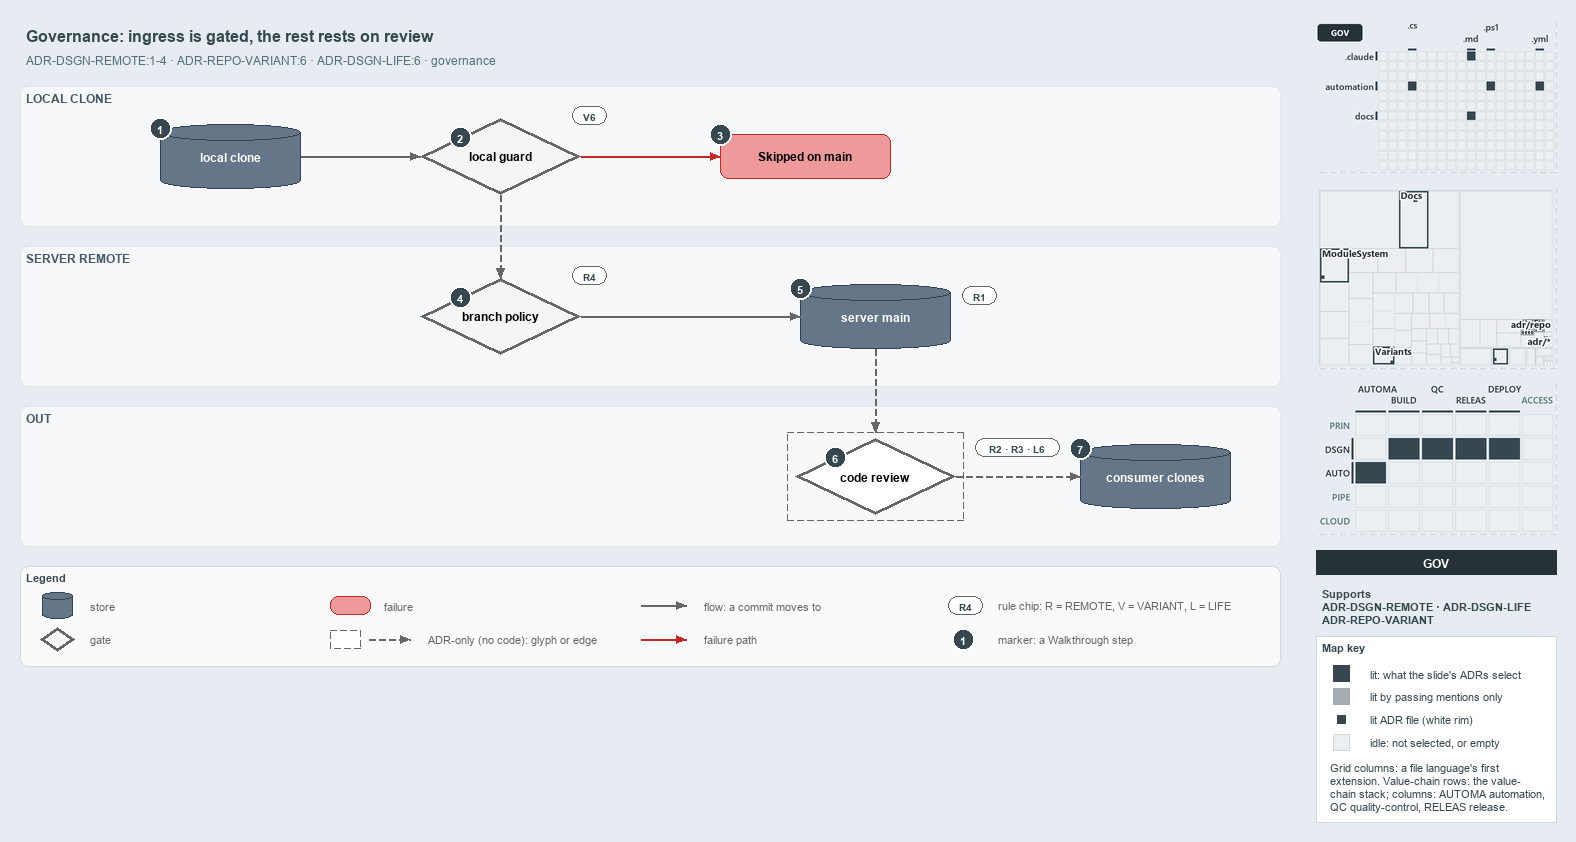

The diagram above was exported from draw.io. Its source (the exported page's mxGraphModel, read from the mxfile embedded in the PNG):
<mxGraphModel dx="1024" dy="768" grid="0" gridSize="10" guides="1" tooltips="1" connect="1" arrows="1" fold="1" page="1" pageScale="1" pageWidth="1572" pageHeight="680" background="#E6ECF2" math="0" shadow="0">
  <root>
    <mxCell id="0" />
    <mxCell id="1" parent="0" />
    <mxCell id="title" value="Governance: ingress is gated, the rest rests on review" style="text;html=1;align=left;verticalAlign=middle;fontSize=16;fontStyle=1;fontColor=#37474F;" vertex="1" parent="1">
      <mxGeometry x="20" y="14" width="1260" height="30" as="geometry" />
    </mxCell>
    <mxCell id="subtitle" value="ADR-DSGN-REMOTE:1-4 &amp;#183; ADR-REPO-VARIANT:6 &amp;#183; ADR-DSGN-LIFE:6 &amp;#183; governance" style="text;html=1;align=left;verticalAlign=middle;fontSize=12;fontColor=#546E7A;" vertex="1" parent="1">
      <mxGeometry x="20" y="44" width="1240" height="20" as="geometry" />
    </mxCell>
    <mxCell id="band-local" value="LOCAL CLONE" style="rounded=1;html=1;arcSize=3;fillColor=#F6F8FA;strokeColor=#E1E4E8;verticalAlign=top;align=left;spacingLeft=8;fontStyle=1;fontSize=12;fontColor=#455A64;" vertex="1" parent="1">
      <mxGeometry x="20" y="80" width="1260" height="140" as="geometry" />
    </mxCell>
    <mxCell id="band-server" value="SERVER REMOTE" style="rounded=1;html=1;arcSize=3;fillColor=#F6F8FA;strokeColor=#E1E4E8;verticalAlign=top;align=left;spacingLeft=8;fontStyle=1;fontSize=12;fontColor=#455A64;" vertex="1" parent="1">
      <mxGeometry x="20" y="240" width="1260" height="140" as="geometry" />
    </mxCell>
    <mxCell id="band-out" value="OUT" style="rounded=1;html=1;arcSize=3;fillColor=#F6F8FA;strokeColor=#E1E4E8;verticalAlign=top;align=left;spacingLeft=8;fontStyle=1;fontSize=12;fontColor=#455A64;" vertex="1" parent="1">
      <mxGeometry x="20" y="400" width="1260" height="140" as="geometry" />
    </mxCell>
    <mxCell id="clone" value="&lt;b&gt;local clone&lt;/b&gt;" style="shape=cylinder3;boundedLbl=1;backgroundOutline=1;size=8;whiteSpace=wrap;html=1;fillColor=#647687;strokeColor=#314354;fontSize=12;fontColor=#FFFFFF;" vertex="1" parent="1">
      <mxGeometry x="160" y="118" width="140" height="64" as="geometry" />
    </mxCell>
    <mxCell id="guard" value="&lt;b&gt;local guard&lt;/b&gt;" style="rhombus;whiteSpace=wrap;html=1;fillColor=#f5f5f5;strokeColor=#666666;strokeWidth=3;fontSize=12;" vertex="1" parent="1">
      <mxGeometry x="420" y="112" width="160" height="76" as="geometry" />
    </mxCell>
    <mxCell id="skipped" value="&lt;b&gt;Skipped on main&lt;/b&gt;" style="rounded=1;whiteSpace=wrap;html=1;arcSize=20;fillColor=#EF9A9A;strokeColor=#C62828;fontSize=12;" vertex="1" parent="1">
      <mxGeometry x="720" y="128" width="170" height="44" as="geometry" />
    </mxCell>
    <mxCell id="policy" value="&lt;b&gt;branch policy&lt;/b&gt;" style="rhombus;whiteSpace=wrap;html=1;fillColor=#f5f5f5;strokeColor=#666666;strokeWidth=3;fontSize=12;" vertex="1" parent="1">
      <mxGeometry x="420" y="272" width="160" height="76" as="geometry" />
    </mxCell>
    <mxCell id="main" value="&lt;b&gt;server main&lt;/b&gt;" style="shape=cylinder3;boundedLbl=1;backgroundOutline=1;size=8;whiteSpace=wrap;html=1;fillColor=#647687;strokeColor=#314354;fontSize=12;fontColor=#FFFFFF;" vertex="1" parent="1">
      <mxGeometry x="800" y="278" width="150" height="64" as="geometry" />
    </mxCell>
    <mxCell id="review" value="&lt;b&gt;code review&lt;/b&gt;" style="rhombus;whiteSpace=wrap;html=1;fillColor=#FFFFFF;strokeColor=#666666;strokeWidth=3;dashed=1;fontSize=12;" vertex="1" parent="1">
      <mxGeometry x="795" y="432" width="160" height="76" as="geometry" />
    </mxCell>
    <mxCell id="frame-review" value="" style="rounded=0;html=1;fillColor=none;strokeColor=#666666;dashed=1;" vertex="1" parent="1">
      <mxGeometry x="787" y="426" width="176" height="88" as="geometry" />
    </mxCell>
    <mxCell id="consumers" value="&lt;b&gt;consumer clones&lt;/b&gt;" style="shape=cylinder3;boundedLbl=1;backgroundOutline=1;size=8;whiteSpace=wrap;html=1;fillColor=#647687;strokeColor=#314354;fontSize=12;fontColor=#FFFFFF;" vertex="1" parent="1">
      <mxGeometry x="1080" y="438" width="150" height="64" as="geometry" />
    </mxCell>
    <mxCell id="chip-guard" value="V6" style="rounded=1;arcSize=50;whiteSpace=wrap;html=1;fillColor=#FFFFFF;strokeColor=#666666;fontColor=#37474F;fontStyle=1;fontSize=10.5;" vertex="1" parent="1">
      <mxGeometry x="572" y="100" width="34" height="18" as="geometry" />
    </mxCell>
    <mxCell id="chip-policy" value="R4" style="rounded=1;arcSize=50;whiteSpace=wrap;html=1;fillColor=#FFFFFF;strokeColor=#666666;fontColor=#37474F;fontStyle=1;fontSize=10.5;" vertex="1" parent="1">
      <mxGeometry x="572" y="260" width="34" height="18" as="geometry" />
    </mxCell>
    <mxCell id="chip-main" value="R1" style="rounded=1;arcSize=50;whiteSpace=wrap;html=1;fillColor=#FFFFFF;strokeColor=#666666;fontColor=#37474F;fontStyle=1;fontSize=10.5;" vertex="1" parent="1">
      <mxGeometry x="962" y="280" width="34" height="18" as="geometry" />
    </mxCell>
    <mxCell id="chip-review" value="R2 &amp;#183; R3 &amp;#183; L6" style="rounded=1;arcSize=50;whiteSpace=wrap;html=1;fillColor=#FFFFFF;strokeColor=#666666;fontColor=#37474F;fontStyle=1;fontSize=10.5;" vertex="1" parent="1">
      <mxGeometry x="975" y="432" width="84" height="18" as="geometry" />
    </mxCell>
    <mxCell id="p-edge-clone-guard-a" value="" style="text;html=1;strokeColor=none;fillColor=none;" vertex="1" parent="1">
      <mxGeometry x="300" y="150" width="1" height="1" as="geometry" />
    </mxCell>
    <mxCell id="p-edge-clone-guard-b" value="" style="text;html=1;strokeColor=none;fillColor=none;" vertex="1" parent="1">
      <mxGeometry x="420" y="150" width="1" height="1" as="geometry" />
    </mxCell>
    <mxCell id="edge-clone-guard" value="" style="edgeStyle=orthogonalEdgeStyle;rounded=1;html=1;fontSize=10;endArrow=block;strokeColor=#666666;" edge="1" parent="1" source="p-edge-clone-guard-a" target="p-edge-clone-guard-b">
      <mxGeometry relative="1" as="geometry" />
    </mxCell>
    <mxCell id="p-edge-guard-skipped-a" value="" style="text;html=1;strokeColor=none;fillColor=none;" vertex="1" parent="1">
      <mxGeometry x="580" y="150" width="1" height="1" as="geometry" />
    </mxCell>
    <mxCell id="p-edge-guard-skipped-b" value="" style="text;html=1;strokeColor=none;fillColor=none;" vertex="1" parent="1">
      <mxGeometry x="720" y="150" width="1" height="1" as="geometry" />
    </mxCell>
    <mxCell id="edge-guard-skipped" value="" style="edgeStyle=orthogonalEdgeStyle;rounded=1;html=1;fontSize=10;endArrow=block;strokeColor=#C62828;" edge="1" parent="1" source="p-edge-guard-skipped-a" target="p-edge-guard-skipped-b">
      <mxGeometry relative="1" as="geometry" />
    </mxCell>
    <mxCell id="p-edge-guard-policy-a" value="" style="text;html=1;strokeColor=none;fillColor=none;" vertex="1" parent="1">
      <mxGeometry x="500" y="188" width="1" height="1" as="geometry" />
    </mxCell>
    <mxCell id="p-edge-guard-policy-b" value="" style="text;html=1;strokeColor=none;fillColor=none;" vertex="1" parent="1">
      <mxGeometry x="500" y="272" width="1" height="1" as="geometry" />
    </mxCell>
    <mxCell id="edge-guard-policy" value="" style="edgeStyle=orthogonalEdgeStyle;rounded=1;html=1;fontSize=10;endArrow=block;strokeColor=#666666;dashed=1;" edge="1" parent="1" source="p-edge-guard-policy-a" target="p-edge-guard-policy-b">
      <mxGeometry relative="1" as="geometry" />
    </mxCell>
    <mxCell id="p-edge-policy-main-a" value="" style="text;html=1;strokeColor=none;fillColor=none;" vertex="1" parent="1">
      <mxGeometry x="580" y="310" width="1" height="1" as="geometry" />
    </mxCell>
    <mxCell id="p-edge-policy-main-b" value="" style="text;html=1;strokeColor=none;fillColor=none;" vertex="1" parent="1">
      <mxGeometry x="800" y="310" width="1" height="1" as="geometry" />
    </mxCell>
    <mxCell id="edge-policy-main" value="" style="edgeStyle=orthogonalEdgeStyle;rounded=1;html=1;fontSize=10;endArrow=block;strokeColor=#666666;" edge="1" parent="1" source="p-edge-policy-main-a" target="p-edge-policy-main-b">
      <mxGeometry relative="1" as="geometry" />
    </mxCell>
    <mxCell id="p-edge-main-review-a" value="" style="text;html=1;strokeColor=none;fillColor=none;" vertex="1" parent="1">
      <mxGeometry x="875" y="342" width="1" height="1" as="geometry" />
    </mxCell>
    <mxCell id="p-edge-main-review-b" value="" style="text;html=1;strokeColor=none;fillColor=none;" vertex="1" parent="1">
      <mxGeometry x="875" y="426" width="1" height="1" as="geometry" />
    </mxCell>
    <mxCell id="edge-main-review" value="" style="edgeStyle=orthogonalEdgeStyle;rounded=1;html=1;fontSize=10;endArrow=block;strokeColor=#666666;dashed=1;" edge="1" parent="1" source="p-edge-main-review-a" target="p-edge-main-review-b">
      <mxGeometry relative="1" as="geometry" />
    </mxCell>
    <mxCell id="p-edge-review-consumers-a" value="" style="text;html=1;strokeColor=none;fillColor=none;" vertex="1" parent="1">
      <mxGeometry x="955" y="470" width="1" height="1" as="geometry" />
    </mxCell>
    <mxCell id="p-edge-review-consumers-b" value="" style="text;html=1;strokeColor=none;fillColor=none;" vertex="1" parent="1">
      <mxGeometry x="1080" y="470" width="1" height="1" as="geometry" />
    </mxCell>
    <mxCell id="edge-review-consumers" value="" style="edgeStyle=orthogonalEdgeStyle;rounded=1;html=1;fontSize=10;endArrow=block;strokeColor=#666666;dashed=1;" edge="1" parent="1" source="p-edge-review-consumers-a" target="p-edge-review-consumers-b">
      <mxGeometry relative="1" as="geometry" />
    </mxCell>
    <mxCell id="mark-1" value="1" style="ellipse;html=1;fillColor=#37474F;strokeColor=#FFFFFF;strokeWidth=2;fontColor=#FFFFFF;fontStyle=1;fontSize=11;" vertex="1" parent="1">
      <mxGeometry x="149" y="111" width="22" height="22" as="geometry" />
    </mxCell>
    <mxCell id="mark-2" value="2" style="ellipse;html=1;fillColor=#37474F;strokeColor=#FFFFFF;strokeWidth=2;fontColor=#FFFFFF;fontStyle=1;fontSize=11;" vertex="1" parent="1">
      <mxGeometry x="449.0" y="120.0" width="22" height="22" as="geometry" />
    </mxCell>
    <mxCell id="mark-3" value="3" style="ellipse;html=1;fillColor=#37474F;strokeColor=#FFFFFF;strokeWidth=2;fontColor=#FFFFFF;fontStyle=1;fontSize=11;" vertex="1" parent="1">
      <mxGeometry x="709" y="117" width="22" height="22" as="geometry" />
    </mxCell>
    <mxCell id="mark-4" value="4" style="ellipse;html=1;fillColor=#37474F;strokeColor=#FFFFFF;strokeWidth=2;fontColor=#FFFFFF;fontStyle=1;fontSize=11;" vertex="1" parent="1">
      <mxGeometry x="449.0" y="280.0" width="22" height="22" as="geometry" />
    </mxCell>
    <mxCell id="mark-5" value="5" style="ellipse;html=1;fillColor=#37474F;strokeColor=#FFFFFF;strokeWidth=2;fontColor=#FFFFFF;fontStyle=1;fontSize=11;" vertex="1" parent="1">
      <mxGeometry x="789" y="271" width="22" height="22" as="geometry" />
    </mxCell>
    <mxCell id="mark-6" value="6" style="ellipse;html=1;fillColor=#37474F;strokeColor=#FFFFFF;strokeWidth=2;fontColor=#FFFFFF;fontStyle=1;fontSize=11;" vertex="1" parent="1">
      <mxGeometry x="824.0" y="440.0" width="22" height="22" as="geometry" />
    </mxCell>
    <mxCell id="mark-7" value="7" style="ellipse;html=1;fillColor=#37474F;strokeColor=#FFFFFF;strokeWidth=2;fontColor=#FFFFFF;fontStyle=1;fontSize=11;" vertex="1" parent="1">
      <mxGeometry x="1069" y="431" width="22" height="22" as="geometry" />
    </mxCell>
    <mxCell id="legend" value="&lt;b&gt;Legend&lt;/b&gt;" style="rounded=1;whiteSpace=wrap;html=1;arcSize=6;fillColor=#FAFAFA;strokeColor=#CFD8DC;align=left;verticalAlign=top;spacing=8;fontSize=11;fontColor=#37474F;" vertex="1" parent="1">
      <mxGeometry x="20" y="560" width="1260" height="100" as="geometry" />
    </mxCell>
    <mxCell id="legend-0" value="" style="shape=cylinder3;boundedLbl=1;backgroundOutline=1;size=8;whiteSpace=wrap;html=1;fillColor=#647687;strokeColor=#314354;fontSize=12;fontColor=#FFFFFF;" vertex="1" parent="1">
      <mxGeometry x="42" y="586" width="30" height="26" as="geometry" />
    </mxCell>
    <mxCell id="legend-0-text" value="store" style="text;html=1;align=left;verticalAlign=middle;fontSize=11;fontColor=#666666;" vertex="1" parent="1">
      <mxGeometry x="84" y="589" width="260" height="20" as="geometry" />
    </mxCell>
    <mxCell id="legend-1" value="" style="rhombus;whiteSpace=wrap;html=1;fillColor=#f5f5f5;strokeColor=#666666;strokeWidth=3;fontSize=12;" vertex="1" parent="1">
      <mxGeometry x="40" y="621" width="34" height="24" as="geometry" />
    </mxCell>
    <mxCell id="legend-1-text" value="gate" style="text;html=1;align=left;verticalAlign=middle;fontSize=11;fontColor=#666666;" vertex="1" parent="1">
      <mxGeometry x="84" y="623" width="260" height="20" as="geometry" />
    </mxCell>
    <mxCell id="legend-2" value="" style="rounded=1;whiteSpace=wrap;html=1;arcSize=20;fillColor=#EF9A9A;strokeColor=#C62828;fontSize=12;" vertex="1" parent="1">
      <mxGeometry x="330" y="590" width="40" height="18" as="geometry" />
    </mxCell>
    <mxCell id="legend-2-text" value="failure" style="text;html=1;align=left;verticalAlign=middle;fontSize=11;fontColor=#666666;" vertex="1" parent="1">
      <mxGeometry x="378" y="589" width="260" height="20" as="geometry" />
    </mxCell>
    <mxCell id="legend-3" value="" style="rounded=0;html=1;fillColor=#FFFFFF;strokeColor=#666666;dashed=1;" vertex="1" parent="1">
      <mxGeometry x="330" y="624" width="30" height="18" as="geometry" />
    </mxCell>
    <mxCell id="p-legend-3e-a" value="" style="text;html=1;strokeColor=none;fillColor=none;" vertex="1" parent="1">
      <mxGeometry x="368" y="633" width="1" height="1" as="geometry" />
    </mxCell>
    <mxCell id="p-legend-3e-b" value="" style="text;html=1;strokeColor=none;fillColor=none;" vertex="1" parent="1">
      <mxGeometry x="410" y="633" width="1" height="1" as="geometry" />
    </mxCell>
    <mxCell id="legend-3e" value="" style="edgeStyle=orthogonalEdgeStyle;rounded=1;html=1;fontSize=10;endArrow=block;strokeColor=#666666;dashed=1;" edge="1" parent="1" source="p-legend-3e-a" target="p-legend-3e-b">
      <mxGeometry relative="1" as="geometry" />
    </mxCell>
    <mxCell id="legend-3-text" value="ADR-only (no code): glyph or edge" style="text;html=1;align=left;verticalAlign=middle;fontSize=11;fontColor=#666666;" vertex="1" parent="1">
      <mxGeometry x="422" y="623" width="260" height="20" as="geometry" />
    </mxCell>
    <mxCell id="p-legend-4-a" value="" style="text;html=1;strokeColor=none;fillColor=none;" vertex="1" parent="1">
      <mxGeometry x="640" y="599" width="1" height="1" as="geometry" />
    </mxCell>
    <mxCell id="p-legend-4-b" value="" style="text;html=1;strokeColor=none;fillColor=none;" vertex="1" parent="1">
      <mxGeometry x="686" y="599" width="1" height="1" as="geometry" />
    </mxCell>
    <mxCell id="legend-4" value="" style="edgeStyle=orthogonalEdgeStyle;rounded=1;html=1;fontSize=10;endArrow=block;strokeColor=#666666;" edge="1" parent="1" source="p-legend-4-a" target="p-legend-4-b">
      <mxGeometry relative="1" as="geometry" />
    </mxCell>
    <mxCell id="legend-4-text" value="flow: a commit moves to" style="text;html=1;align=left;verticalAlign=middle;fontSize=11;fontColor=#666666;" vertex="1" parent="1">
      <mxGeometry x="698" y="589" width="260" height="20" as="geometry" />
    </mxCell>
    <mxCell id="p-legend-5-a" value="" style="text;html=1;strokeColor=none;fillColor=none;" vertex="1" parent="1">
      <mxGeometry x="640" y="633" width="1" height="1" as="geometry" />
    </mxCell>
    <mxCell id="p-legend-5-b" value="" style="text;html=1;strokeColor=none;fillColor=none;" vertex="1" parent="1">
      <mxGeometry x="686" y="633" width="1" height="1" as="geometry" />
    </mxCell>
    <mxCell id="legend-5" value="" style="edgeStyle=orthogonalEdgeStyle;rounded=1;html=1;fontSize=10;endArrow=block;strokeColor=#C62828;" edge="1" parent="1" source="p-legend-5-a" target="p-legend-5-b">
      <mxGeometry relative="1" as="geometry" />
    </mxCell>
    <mxCell id="legend-5-text" value="failure path" style="text;html=1;align=left;verticalAlign=middle;fontSize=11;fontColor=#666666;" vertex="1" parent="1">
      <mxGeometry x="698" y="623" width="260" height="20" as="geometry" />
    </mxCell>
    <mxCell id="legend-6" value="R4" style="rounded=1;arcSize=50;whiteSpace=wrap;html=1;fillColor=#FFFFFF;strokeColor=#666666;fontColor=#37474F;fontStyle=1;fontSize=10.5;" vertex="1" parent="1">
      <mxGeometry x="948" y="590" width="34" height="18" as="geometry" />
    </mxCell>
    <mxCell id="legend-6-text" value="rule chip: R = REMOTE, V = VARIANT, L = LIFE" style="text;html=1;align=left;verticalAlign=middle;fontSize=11;fontColor=#666666;" vertex="1" parent="1">
      <mxGeometry x="992" y="589" width="260" height="20" as="geometry" />
    </mxCell>
    <mxCell id="legend-7" value="1" style="ellipse;html=1;fillColor=#37474F;strokeColor=#FFFFFF;strokeWidth=2;fontColor=#FFFFFF;fontStyle=1;fontSize=11;" vertex="1" parent="1">
      <mxGeometry x="952" y="622" width="22" height="22" as="geometry" />
    </mxCell>
    <mxCell id="legend-7-text" value="marker: a Walkthrough step" style="text;html=1;align=left;verticalAlign=middle;fontSize=11;fontColor=#666666;" vertex="1" parent="1">
      <mxGeometry x="992" y="623" width="260" height="20" as="geometry" />
    </mxCell>
    <mxCell id="minimap-grid" value="" style="shape=image;html=1;imageAspect=0;aspect=fixed;verticalLabelPosition=bottom;strokeColor=#CFD8DC;dashed=1;fillColor=#FAFAFA;image=data:image/png,(base64 omitted: 9940 chars);" vertex="1" parent="1">
      <mxGeometry x="1316" y="16" width="240" height="150" as="geometry" />
    </mxCell>
    <mxCell id="minimap-tree" value="" style="shape=image;html=1;imageAspect=0;aspect=fixed;verticalLabelPosition=bottom;strokeColor=#CFD8DC;dashed=1;fillColor=#FAFAFA;image=data:image/png,(base64 omitted: 17660 chars);" vertex="1" parent="1">
      <mxGeometry x="1316" y="182" width="240" height="180" as="geometry" />
    </mxCell>
    <mxCell id="minimap-chain" value="" style="shape=image;html=1;imageAspect=0;aspect=fixed;verticalLabelPosition=bottom;strokeColor=#CFD8DC;dashed=1;fillColor=#FAFAFA;image=data:image/png,(base64 omitted: 14388 chars);" vertex="1" parent="1">
      <mxGeometry x="1316" y="378" width="240" height="150" as="geometry" />
    </mxCell>
    <mxCell id="lens-badge" value="GOV" style="rounded=0;whiteSpace=wrap;html=1;align=center;verticalAlign=middle;fontSize=12;fontStyle=1;fontColor=#FFFFFF;fillColor=#263238;strokeColor=none;" vertex="1" parent="1">
      <mxGeometry x="1316" y="544" width="240" height="24" as="geometry" />
    </mxCell>
    <mxCell id="supports" value="&lt;b&gt;Supports&lt;/b&gt;&lt;br&gt;ADR-DSGN-REMOTE &amp;#183; ADR-DSGN-LIFE&lt;br&gt;ADR-REPO-VARIANT" style="text;html=1;whiteSpace=wrap;align=left;verticalAlign=top;fontSize=11;fontColor=#37474F;" vertex="1" parent="1">
      <mxGeometry x="1316" y="576" width="240" height="46" as="geometry" />
    </mxCell>
    <mxCell id="mapkey" value="&lt;b&gt;Map key&lt;/b&gt;" style="rounded=0;whiteSpace=wrap;html=1;align=left;verticalAlign=top;fontSize=11;fontColor=#37474F;fillColor=#FFFFFF;strokeColor=#CFD8DC;spacingLeft=8;spacingTop=2;" vertex="1" parent="1">
      <mxGeometry x="1316" y="630" width="240" height="186" as="geometry" />
    </mxCell>
    <mxCell id="mapkey-lit" value="" style="rounded=0;html=1;fillColor=#37474F;strokeColor=#37474F;" vertex="1" parent="1">
      <mxGeometry x="1333.0" y="659.0" width="16" height="16" as="geometry" />
    </mxCell>
    <mxCell id="mapkey-lit-text" value="lit: what the slide's ADRs select" style="text;html=1;align=left;verticalAlign=middle;fontSize=11;fontColor=#37474F;" vertex="1" parent="1">
      <mxGeometry x="1364" y="657" width="184" height="20" as="geometry" />
    </mxCell>
    <mxCell id="mapkey-touched" value="" style="rounded=0;html=1;fillColor=#A4ACB0;strokeColor=#A4ACB0;" vertex="1" parent="1">
      <mxGeometry x="1333.0" y="682.0" width="16" height="16" as="geometry" />
    </mxCell>
    <mxCell id="mapkey-touched-text" value="lit by passing mentions only" style="text;html=1;align=left;verticalAlign=middle;fontSize=11;fontColor=#37474F;" vertex="1" parent="1">
      <mxGeometry x="1364" y="680" width="184" height="20" as="geometry" />
    </mxCell>
    <mxCell id="mapkey-adr" value="" style="rounded=0;html=1;fillColor=#37474F;strokeColor=#FFFFFF;strokeWidth=2;" vertex="1" parent="1">
      <mxGeometry x="1335.0" y="707.0" width="12" height="12" as="geometry" />
    </mxCell>
    <mxCell id="mapkey-adr-text" value="lit ADR file (white rim)" style="text;html=1;align=left;verticalAlign=middle;fontSize=11;fontColor=#37474F;" vertex="1" parent="1">
      <mxGeometry x="1364" y="703" width="184" height="20" as="geometry" />
    </mxCell>
    <mxCell id="mapkey-idle" value="" style="rounded=0;html=1;fillColor=#ECEFF1;strokeColor=#CFD8DC;" vertex="1" parent="1">
      <mxGeometry x="1333.0" y="728.0" width="16" height="16" as="geometry" />
    </mxCell>
    <mxCell id="mapkey-idle-text" value="idle: not selected, or empty" style="text;html=1;align=left;verticalAlign=middle;fontSize=11;fontColor=#37474F;" vertex="1" parent="1">
      <mxGeometry x="1364" y="726" width="184" height="20" as="geometry" />
    </mxCell>
    <mxCell id="mapkey-codes" value="Grid columns: a file language's first&lt;br&gt;extension. Value-chain rows: the value-&lt;br&gt;chain stack; columns: AUTOMA automation,&lt;br&gt;QC quality-control, RELEAS release." style="text;html=1;align=left;verticalAlign=top;whiteSpace=wrap;fontSize=11;fontColor=#37474F;" vertex="1" parent="1">
      <mxGeometry x="1324" y="750" width="224" height="60" as="geometry" />
    </mxCell>
  </root>
</mxGraphModel>